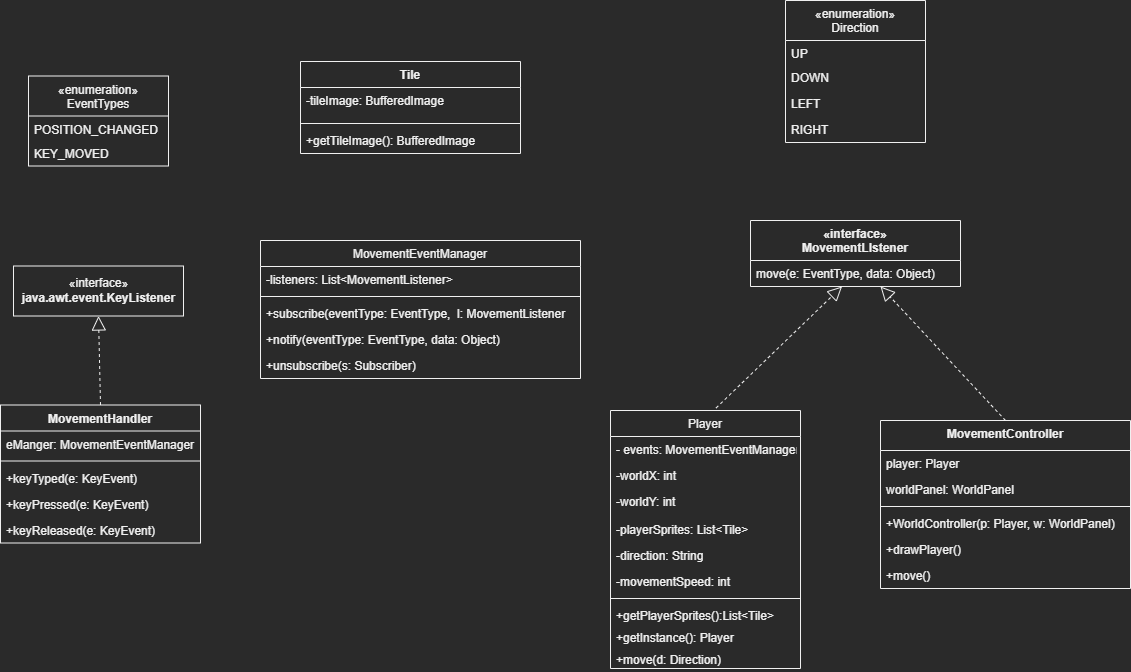

The diagram above was exported from draw.io. Its source (the exported page's mxGraphModel, read from the mxfile embedded in the PNG):
<mxGraphModel dx="4154" dy="896" grid="1" gridSize="10" guides="1" tooltips="1" connect="1" arrows="1" fold="1" page="1" pageScale="1" pageWidth="827" pageHeight="1169" math="0" shadow="0">
  <root>
    <mxCell id="WIyWlLk6GJQsqaUBKTNV-0" />
    <mxCell id="WIyWlLk6GJQsqaUBKTNV-1" parent="WIyWlLk6GJQsqaUBKTNV-0" />
    <mxCell id="kDaFjTkaT5EeTOlY_XEz-6" value="Player" style="swimlane;fontStyle=0;childLayout=stackLayout;horizontal=1;startSize=26;fillColor=none;horizontalStack=0;resizeParent=1;resizeParentMax=0;resizeLast=0;collapsible=1;marginBottom=0;" parent="WIyWlLk6GJQsqaUBKTNV-1" vertex="1">
      <mxGeometry x="-1450" y="570" width="190" height="258" as="geometry" />
    </mxCell>
    <mxCell id="_kthx_0SACTs8fCtxXUJ-43" value="- events: MovementEventManager" style="text;strokeColor=none;fillColor=none;align=left;verticalAlign=top;spacingLeft=4;spacingRight=4;overflow=hidden;rotatable=0;points=[[0,0.5],[1,0.5]];portConstraint=eastwest;" vertex="1" parent="kDaFjTkaT5EeTOlY_XEz-6">
      <mxGeometry y="26" width="190" height="26" as="geometry" />
    </mxCell>
    <mxCell id="kDaFjTkaT5EeTOlY_XEz-7" value="-worldX: int&#10;" style="text;strokeColor=none;fillColor=none;align=left;verticalAlign=top;spacingLeft=4;spacingRight=4;overflow=hidden;rotatable=0;points=[[0,0.5],[1,0.5]];portConstraint=eastwest;" parent="kDaFjTkaT5EeTOlY_XEz-6" vertex="1">
      <mxGeometry y="52" width="190" height="26" as="geometry" />
    </mxCell>
    <mxCell id="kDaFjTkaT5EeTOlY_XEz-8" value="-worldY: int" style="text;strokeColor=none;fillColor=none;align=left;verticalAlign=top;spacingLeft=4;spacingRight=4;overflow=hidden;rotatable=0;points=[[0,0.5],[1,0.5]];portConstraint=eastwest;" parent="kDaFjTkaT5EeTOlY_XEz-6" vertex="1">
      <mxGeometry y="78" width="190" height="28" as="geometry" />
    </mxCell>
    <mxCell id="kDaFjTkaT5EeTOlY_XEz-9" value="-playerSprites: List&lt;Tile&gt;" style="text;strokeColor=none;fillColor=none;align=left;verticalAlign=top;spacingLeft=4;spacingRight=4;overflow=hidden;rotatable=0;points=[[0,0.5],[1,0.5]];portConstraint=eastwest;" parent="kDaFjTkaT5EeTOlY_XEz-6" vertex="1">
      <mxGeometry y="106" width="190" height="26" as="geometry" />
    </mxCell>
    <mxCell id="kDaFjTkaT5EeTOlY_XEz-35" value="-direction: String" style="text;strokeColor=none;fillColor=none;align=left;verticalAlign=top;spacingLeft=4;spacingRight=4;overflow=hidden;rotatable=0;points=[[0,0.5],[1,0.5]];portConstraint=eastwest;" parent="kDaFjTkaT5EeTOlY_XEz-6" vertex="1">
      <mxGeometry y="132" width="190" height="26" as="geometry" />
    </mxCell>
    <mxCell id="kDaFjTkaT5EeTOlY_XEz-38" value="-movementSpeed: int" style="text;strokeColor=none;fillColor=none;align=left;verticalAlign=top;spacingLeft=4;spacingRight=4;overflow=hidden;rotatable=0;points=[[0,0.5],[1,0.5]];portConstraint=eastwest;" parent="kDaFjTkaT5EeTOlY_XEz-6" vertex="1">
      <mxGeometry y="158" width="190" height="26" as="geometry" />
    </mxCell>
    <mxCell id="kDaFjTkaT5EeTOlY_XEz-47" value="" style="line;strokeWidth=1;fillColor=none;align=left;verticalAlign=middle;spacingTop=-1;spacingLeft=3;spacingRight=3;rotatable=0;labelPosition=right;points=[];portConstraint=eastwest;strokeColor=inherit;" parent="kDaFjTkaT5EeTOlY_XEz-6" vertex="1">
      <mxGeometry y="184" width="190" height="8" as="geometry" />
    </mxCell>
    <mxCell id="kDaFjTkaT5EeTOlY_XEz-96" value="+getPlayerSprites():List&lt;Tile&gt;&#10;" style="text;strokeColor=none;fillColor=none;align=left;verticalAlign=top;spacingLeft=4;spacingRight=4;overflow=hidden;rotatable=0;points=[[0,0.5],[1,0.5]];portConstraint=eastwest;" parent="kDaFjTkaT5EeTOlY_XEz-6" vertex="1">
      <mxGeometry y="192" width="190" height="22" as="geometry" />
    </mxCell>
    <mxCell id="kDaFjTkaT5EeTOlY_XEz-81" value="+getInstance(): Player" style="text;strokeColor=none;fillColor=none;align=left;verticalAlign=top;spacingLeft=4;spacingRight=4;overflow=hidden;rotatable=0;points=[[0,0.5],[1,0.5]];portConstraint=eastwest;" parent="kDaFjTkaT5EeTOlY_XEz-6" vertex="1">
      <mxGeometry y="214" width="190" height="22" as="geometry" />
    </mxCell>
    <mxCell id="kDaFjTkaT5EeTOlY_XEz-48" value="+move(d: Direction)&#10;" style="text;strokeColor=none;fillColor=none;align=left;verticalAlign=top;spacingLeft=4;spacingRight=4;overflow=hidden;rotatable=0;points=[[0,0.5],[1,0.5]];portConstraint=eastwest;" parent="kDaFjTkaT5EeTOlY_XEz-6" vertex="1">
      <mxGeometry y="236" width="190" height="22" as="geometry" />
    </mxCell>
    <mxCell id="kDaFjTkaT5EeTOlY_XEz-22" value="Tile&#10;" style="swimlane;fontStyle=1;align=center;verticalAlign=top;childLayout=stackLayout;horizontal=1;startSize=26;horizontalStack=0;resizeParent=1;resizeParentMax=0;resizeLast=0;collapsible=1;marginBottom=0;" parent="WIyWlLk6GJQsqaUBKTNV-1" vertex="1">
      <mxGeometry x="-1760" y="221" width="220" height="92" as="geometry" />
    </mxCell>
    <mxCell id="kDaFjTkaT5EeTOlY_XEz-23" value="-tileImage: BufferedImage&#10;" style="text;strokeColor=none;fillColor=none;align=left;verticalAlign=top;spacingLeft=4;spacingRight=4;overflow=hidden;rotatable=0;points=[[0,0.5],[1,0.5]];portConstraint=eastwest;" parent="kDaFjTkaT5EeTOlY_XEz-22" vertex="1">
      <mxGeometry y="26" width="220" height="32" as="geometry" />
    </mxCell>
    <mxCell id="kDaFjTkaT5EeTOlY_XEz-24" value="" style="line;strokeWidth=1;fillColor=none;align=left;verticalAlign=middle;spacingTop=-1;spacingLeft=3;spacingRight=3;rotatable=0;labelPosition=right;points=[];portConstraint=eastwest;strokeColor=inherit;" parent="kDaFjTkaT5EeTOlY_XEz-22" vertex="1">
      <mxGeometry y="58" width="220" height="8" as="geometry" />
    </mxCell>
    <mxCell id="kDaFjTkaT5EeTOlY_XEz-25" value="+getTileImage(): BufferedImage" style="text;strokeColor=none;fillColor=none;align=left;verticalAlign=top;spacingLeft=4;spacingRight=4;overflow=hidden;rotatable=0;points=[[0,0.5],[1,0.5]];portConstraint=eastwest;" parent="kDaFjTkaT5EeTOlY_XEz-22" vertex="1">
      <mxGeometry y="66" width="220" height="26" as="geometry" />
    </mxCell>
    <mxCell id="kDaFjTkaT5EeTOlY_XEz-39" value="«interface»&lt;br&gt;&lt;b&gt;java.awt.event.KeyListener&lt;br&gt;&lt;/b&gt;" style="html=1;" parent="WIyWlLk6GJQsqaUBKTNV-1" vertex="1">
      <mxGeometry x="-2047" y="425.5" width="170" height="50" as="geometry" />
    </mxCell>
    <mxCell id="kDaFjTkaT5EeTOlY_XEz-46" value="" style="endArrow=block;dashed=1;endFill=0;endSize=12;html=1;rounded=0;exitX=0.5;exitY=0;exitDx=0;exitDy=0;entryX=0.5;entryY=1;entryDx=0;entryDy=0;" parent="WIyWlLk6GJQsqaUBKTNV-1" source="kDaFjTkaT5EeTOlY_XEz-74" target="kDaFjTkaT5EeTOlY_XEz-39" edge="1">
      <mxGeometry width="160" relative="1" as="geometry">
        <mxPoint x="-2265.8" y="499.044" as="sourcePoint" />
        <mxPoint x="-2071" y="550.5" as="targetPoint" />
      </mxGeometry>
    </mxCell>
    <mxCell id="kDaFjTkaT5EeTOlY_XEz-66" value="«enumeration»&#10;Direction" style="swimlane;fontStyle=0;childLayout=stackLayout;horizontal=1;startSize=40;fillColor=none;horizontalStack=0;resizeParent=1;resizeParentMax=0;resizeLast=0;collapsible=1;marginBottom=0;" parent="WIyWlLk6GJQsqaUBKTNV-1" vertex="1">
      <mxGeometry x="-1275" y="160" width="140" height="142" as="geometry">
        <mxRectangle x="660" y="50" width="120" height="40" as="alternateBounds" />
      </mxGeometry>
    </mxCell>
    <mxCell id="kDaFjTkaT5EeTOlY_XEz-68" value="UP" style="text;strokeColor=none;fillColor=none;align=left;verticalAlign=top;spacingLeft=4;spacingRight=4;overflow=hidden;rotatable=0;points=[[0,0.5],[1,0.5]];portConstraint=eastwest;" parent="kDaFjTkaT5EeTOlY_XEz-66" vertex="1">
      <mxGeometry y="40" width="140" height="24" as="geometry" />
    </mxCell>
    <mxCell id="kDaFjTkaT5EeTOlY_XEz-69" value="DOWN" style="text;strokeColor=none;fillColor=none;align=left;verticalAlign=top;spacingLeft=4;spacingRight=4;overflow=hidden;rotatable=0;points=[[0,0.5],[1,0.5]];portConstraint=eastwest;" parent="kDaFjTkaT5EeTOlY_XEz-66" vertex="1">
      <mxGeometry y="64" width="140" height="26" as="geometry" />
    </mxCell>
    <mxCell id="kDaFjTkaT5EeTOlY_XEz-70" value="LEFT" style="text;strokeColor=none;fillColor=none;align=left;verticalAlign=top;spacingLeft=4;spacingRight=4;overflow=hidden;rotatable=0;points=[[0,0.5],[1,0.5]];portConstraint=eastwest;" parent="kDaFjTkaT5EeTOlY_XEz-66" vertex="1">
      <mxGeometry y="90" width="140" height="26" as="geometry" />
    </mxCell>
    <mxCell id="kDaFjTkaT5EeTOlY_XEz-67" value="RIGHT" style="text;strokeColor=none;fillColor=none;align=left;verticalAlign=top;spacingLeft=4;spacingRight=4;overflow=hidden;rotatable=0;points=[[0,0.5],[1,0.5]];portConstraint=eastwest;" parent="kDaFjTkaT5EeTOlY_XEz-66" vertex="1">
      <mxGeometry y="116" width="140" height="26" as="geometry" />
    </mxCell>
    <mxCell id="kDaFjTkaT5EeTOlY_XEz-74" value="MovementHandler" style="swimlane;fontStyle=1;align=center;verticalAlign=top;childLayout=stackLayout;horizontal=1;startSize=26;horizontalStack=0;resizeParent=1;resizeParentMax=0;resizeLast=0;collapsible=1;marginBottom=0;" parent="WIyWlLk6GJQsqaUBKTNV-1" vertex="1">
      <mxGeometry x="-2060" y="564.5" width="200" height="138" as="geometry" />
    </mxCell>
    <mxCell id="_kthx_0SACTs8fCtxXUJ-51" value="eManger: MovementEventManager" style="text;strokeColor=none;fillColor=none;align=left;verticalAlign=top;spacingLeft=4;spacingRight=4;overflow=hidden;rotatable=0;points=[[0,0.5],[1,0.5]];portConstraint=eastwest;" vertex="1" parent="kDaFjTkaT5EeTOlY_XEz-74">
      <mxGeometry y="26" width="200" height="26" as="geometry" />
    </mxCell>
    <mxCell id="kDaFjTkaT5EeTOlY_XEz-76" value="" style="line;strokeWidth=1;fillColor=none;align=left;verticalAlign=middle;spacingTop=-1;spacingLeft=3;spacingRight=3;rotatable=0;labelPosition=right;points=[];portConstraint=eastwest;strokeColor=inherit;" parent="kDaFjTkaT5EeTOlY_XEz-74" vertex="1">
      <mxGeometry y="52" width="200" height="8" as="geometry" />
    </mxCell>
    <mxCell id="kDaFjTkaT5EeTOlY_XEz-79" value="+keyTyped(e: KeyEvent)" style="text;strokeColor=none;fillColor=none;align=left;verticalAlign=top;spacingLeft=4;spacingRight=4;overflow=hidden;rotatable=0;points=[[0,0.5],[1,0.5]];portConstraint=eastwest;" parent="kDaFjTkaT5EeTOlY_XEz-74" vertex="1">
      <mxGeometry y="60" width="200" height="26" as="geometry" />
    </mxCell>
    <mxCell id="kDaFjTkaT5EeTOlY_XEz-78" value="+keyPressed(e: KeyEvent)" style="text;strokeColor=none;fillColor=none;align=left;verticalAlign=top;spacingLeft=4;spacingRight=4;overflow=hidden;rotatable=0;points=[[0,0.5],[1,0.5]];portConstraint=eastwest;" parent="kDaFjTkaT5EeTOlY_XEz-74" vertex="1">
      <mxGeometry y="86" width="200" height="26" as="geometry" />
    </mxCell>
    <mxCell id="kDaFjTkaT5EeTOlY_XEz-77" value="+keyReleased(e: KeyEvent)" style="text;strokeColor=none;fillColor=none;align=left;verticalAlign=top;spacingLeft=4;spacingRight=4;overflow=hidden;rotatable=0;points=[[0,0.5],[1,0.5]];portConstraint=eastwest;" parent="kDaFjTkaT5EeTOlY_XEz-74" vertex="1">
      <mxGeometry y="112" width="200" height="26" as="geometry" />
    </mxCell>
    <mxCell id="kDaFjTkaT5EeTOlY_XEz-88" value="MovementController" style="swimlane;fontStyle=1;align=center;verticalAlign=top;childLayout=stackLayout;horizontal=1;startSize=30;horizontalStack=0;resizeParent=1;resizeParentMax=0;resizeLast=0;collapsible=1;marginBottom=0;" parent="WIyWlLk6GJQsqaUBKTNV-1" vertex="1">
      <mxGeometry x="-1180" y="580" width="250" height="168" as="geometry" />
    </mxCell>
    <mxCell id="kDaFjTkaT5EeTOlY_XEz-104" value="player: Player" style="text;strokeColor=none;fillColor=none;align=left;verticalAlign=top;spacingLeft=4;spacingRight=4;overflow=hidden;rotatable=0;points=[[0,0.5],[1,0.5]];portConstraint=eastwest;" parent="kDaFjTkaT5EeTOlY_XEz-88" vertex="1">
      <mxGeometry y="30" width="250" height="26" as="geometry" />
    </mxCell>
    <mxCell id="kDaFjTkaT5EeTOlY_XEz-103" value="worldPanel: WorldPanel" style="text;strokeColor=none;fillColor=none;align=left;verticalAlign=top;spacingLeft=4;spacingRight=4;overflow=hidden;rotatable=0;points=[[0,0.5],[1,0.5]];portConstraint=eastwest;" parent="kDaFjTkaT5EeTOlY_XEz-88" vertex="1">
      <mxGeometry y="56" width="250" height="26" as="geometry" />
    </mxCell>
    <mxCell id="kDaFjTkaT5EeTOlY_XEz-90" value="" style="line;strokeWidth=1;fillColor=none;align=left;verticalAlign=middle;spacingTop=-1;spacingLeft=3;spacingRight=3;rotatable=0;labelPosition=right;points=[];portConstraint=eastwest;strokeColor=inherit;" parent="kDaFjTkaT5EeTOlY_XEz-88" vertex="1">
      <mxGeometry y="82" width="250" height="8" as="geometry" />
    </mxCell>
    <mxCell id="kDaFjTkaT5EeTOlY_XEz-91" value="+WorldController(p: Player, w: WorldPanel)&#10;" style="text;strokeColor=none;fillColor=none;align=left;verticalAlign=top;spacingLeft=4;spacingRight=4;overflow=hidden;rotatable=0;points=[[0,0.5],[1,0.5]];portConstraint=eastwest;" parent="kDaFjTkaT5EeTOlY_XEz-88" vertex="1">
      <mxGeometry y="90" width="250" height="26" as="geometry" />
    </mxCell>
    <mxCell id="kDaFjTkaT5EeTOlY_XEz-95" value="+drawPlayer()&#10;" style="text;strokeColor=none;fillColor=none;align=left;verticalAlign=top;spacingLeft=4;spacingRight=4;overflow=hidden;rotatable=0;points=[[0,0.5],[1,0.5]];portConstraint=eastwest;" parent="kDaFjTkaT5EeTOlY_XEz-88" vertex="1">
      <mxGeometry y="116" width="250" height="26" as="geometry" />
    </mxCell>
    <mxCell id="kDaFjTkaT5EeTOlY_XEz-92" value="+move()" style="text;strokeColor=none;fillColor=none;align=left;verticalAlign=top;spacingLeft=4;spacingRight=4;overflow=hidden;rotatable=0;points=[[0,0.5],[1,0.5]];portConstraint=eastwest;" parent="kDaFjTkaT5EeTOlY_XEz-88" vertex="1">
      <mxGeometry y="142" width="250" height="26" as="geometry" />
    </mxCell>
    <mxCell id="_kthx_0SACTs8fCtxXUJ-27" value="MovementEventManager" style="swimlane;fontStyle=0;childLayout=stackLayout;horizontal=1;startSize=26;fillColor=none;horizontalStack=0;resizeParent=1;resizeParentMax=0;resizeLast=0;collapsible=1;marginBottom=0;" vertex="1" parent="WIyWlLk6GJQsqaUBKTNV-1">
      <mxGeometry x="-1800" y="400" width="320" height="138" as="geometry" />
    </mxCell>
    <mxCell id="_kthx_0SACTs8fCtxXUJ-35" value="-listeners: List&lt;MovementListener&gt;" style="text;strokeColor=none;fillColor=none;align=left;verticalAlign=top;spacingLeft=4;spacingRight=4;overflow=hidden;rotatable=0;points=[[0,0.5],[1,0.5]];portConstraint=eastwest;" vertex="1" parent="_kthx_0SACTs8fCtxXUJ-27">
      <mxGeometry y="26" width="320" height="26" as="geometry" />
    </mxCell>
    <mxCell id="_kthx_0SACTs8fCtxXUJ-34" value="" style="line;strokeWidth=1;fillColor=none;align=left;verticalAlign=middle;spacingTop=-1;spacingLeft=3;spacingRight=3;rotatable=0;labelPosition=right;points=[];portConstraint=eastwest;strokeColor=inherit;" vertex="1" parent="_kthx_0SACTs8fCtxXUJ-27">
      <mxGeometry y="52" width="320" height="8" as="geometry" />
    </mxCell>
    <mxCell id="_kthx_0SACTs8fCtxXUJ-32" value="+subscribe(eventType: EventType,  l: MovementListener" style="text;strokeColor=none;fillColor=none;align=left;verticalAlign=top;spacingLeft=4;spacingRight=4;overflow=hidden;rotatable=0;points=[[0,0.5],[1,0.5]];portConstraint=eastwest;" vertex="1" parent="_kthx_0SACTs8fCtxXUJ-27">
      <mxGeometry y="60" width="320" height="26" as="geometry" />
    </mxCell>
    <mxCell id="_kthx_0SACTs8fCtxXUJ-9" value="+notify(eventType: EventType, data: Object)" style="text;strokeColor=none;fillColor=none;align=left;verticalAlign=top;spacingLeft=4;spacingRight=4;overflow=hidden;rotatable=0;points=[[0,0.5],[1,0.5]];portConstraint=eastwest;" vertex="1" parent="_kthx_0SACTs8fCtxXUJ-27">
      <mxGeometry y="86" width="320" height="26" as="geometry" />
    </mxCell>
    <mxCell id="_kthx_0SACTs8fCtxXUJ-22" value="+unsubscribe(s: Subscriber)" style="text;strokeColor=none;fillColor=none;align=left;verticalAlign=top;spacingLeft=4;spacingRight=4;overflow=hidden;rotatable=0;points=[[0,0.5],[1,0.5]];portConstraint=eastwest;" vertex="1" parent="_kthx_0SACTs8fCtxXUJ-27">
      <mxGeometry y="112" width="320" height="26" as="geometry" />
    </mxCell>
    <mxCell id="_kthx_0SACTs8fCtxXUJ-44" value="«enumeration»&#10;EventTypes" style="swimlane;fontStyle=0;childLayout=stackLayout;horizontal=1;startSize=40;fillColor=none;horizontalStack=0;resizeParent=1;resizeParentMax=0;resizeLast=0;collapsible=1;marginBottom=0;" vertex="1" parent="WIyWlLk6GJQsqaUBKTNV-1">
      <mxGeometry x="-2032" y="235.5" width="140" height="90" as="geometry">
        <mxRectangle x="660" y="50" width="120" height="40" as="alternateBounds" />
      </mxGeometry>
    </mxCell>
    <mxCell id="_kthx_0SACTs8fCtxXUJ-45" value="POSITION_CHANGED" style="text;strokeColor=none;fillColor=none;align=left;verticalAlign=top;spacingLeft=4;spacingRight=4;overflow=hidden;rotatable=0;points=[[0,0.5],[1,0.5]];portConstraint=eastwest;" vertex="1" parent="_kthx_0SACTs8fCtxXUJ-44">
      <mxGeometry y="40" width="140" height="24" as="geometry" />
    </mxCell>
    <mxCell id="_kthx_0SACTs8fCtxXUJ-46" value="KEY_MOVED" style="text;strokeColor=none;fillColor=none;align=left;verticalAlign=top;spacingLeft=4;spacingRight=4;overflow=hidden;rotatable=0;points=[[0,0.5],[1,0.5]];portConstraint=eastwest;" vertex="1" parent="_kthx_0SACTs8fCtxXUJ-44">
      <mxGeometry y="64" width="140" height="26" as="geometry" />
    </mxCell>
    <mxCell id="_kthx_0SACTs8fCtxXUJ-52" value="«interface»&#10;MovementLIstener" style="swimlane;fontStyle=1;align=center;verticalAlign=top;childLayout=stackLayout;horizontal=1;startSize=40;horizontalStack=0;resizeParent=1;resizeParentMax=0;resizeLast=0;collapsible=1;marginBottom=0;" vertex="1" parent="WIyWlLk6GJQsqaUBKTNV-1">
      <mxGeometry x="-1310" y="380" width="210" height="66" as="geometry" />
    </mxCell>
    <mxCell id="_kthx_0SACTs8fCtxXUJ-61" value="move(e: EventType, data: Object)" style="text;strokeColor=none;fillColor=none;align=left;verticalAlign=top;spacingLeft=4;spacingRight=4;overflow=hidden;rotatable=0;points=[[0,0.5],[1,0.5]];portConstraint=eastwest;" vertex="1" parent="_kthx_0SACTs8fCtxXUJ-52">
      <mxGeometry y="40" width="210" height="26" as="geometry" />
    </mxCell>
    <mxCell id="_kthx_0SACTs8fCtxXUJ-56" value="" style="endArrow=block;dashed=1;endFill=0;endSize=12;html=1;rounded=0;exitX=0.556;exitY=-0.01;exitDx=0;exitDy=0;exitPerimeter=0;" edge="1" parent="WIyWlLk6GJQsqaUBKTNV-1" source="kDaFjTkaT5EeTOlY_XEz-6" target="_kthx_0SACTs8fCtxXUJ-61">
      <mxGeometry width="160" relative="1" as="geometry">
        <mxPoint x="-1290" y="350" as="sourcePoint" />
        <mxPoint x="-1225.8400000000001" y="426.6959999999999" as="targetPoint" />
      </mxGeometry>
    </mxCell>
    <mxCell id="_kthx_0SACTs8fCtxXUJ-58" value="" style="endArrow=block;dashed=1;endFill=0;endSize=12;html=1;rounded=0;entryX=0.526;entryY=0.837;entryDx=0;entryDy=0;entryPerimeter=0;exitX=0.5;exitY=0;exitDx=0;exitDy=0;" edge="1" parent="WIyWlLk6GJQsqaUBKTNV-1" source="kDaFjTkaT5EeTOlY_XEz-88">
      <mxGeometry width="160" relative="1" as="geometry">
        <mxPoint x="-1084.16" y="558" as="sourcePoint" />
        <mxPoint x="-1180" y="445.9960000000001" as="targetPoint" />
      </mxGeometry>
    </mxCell>
  </root>
</mxGraphModel>